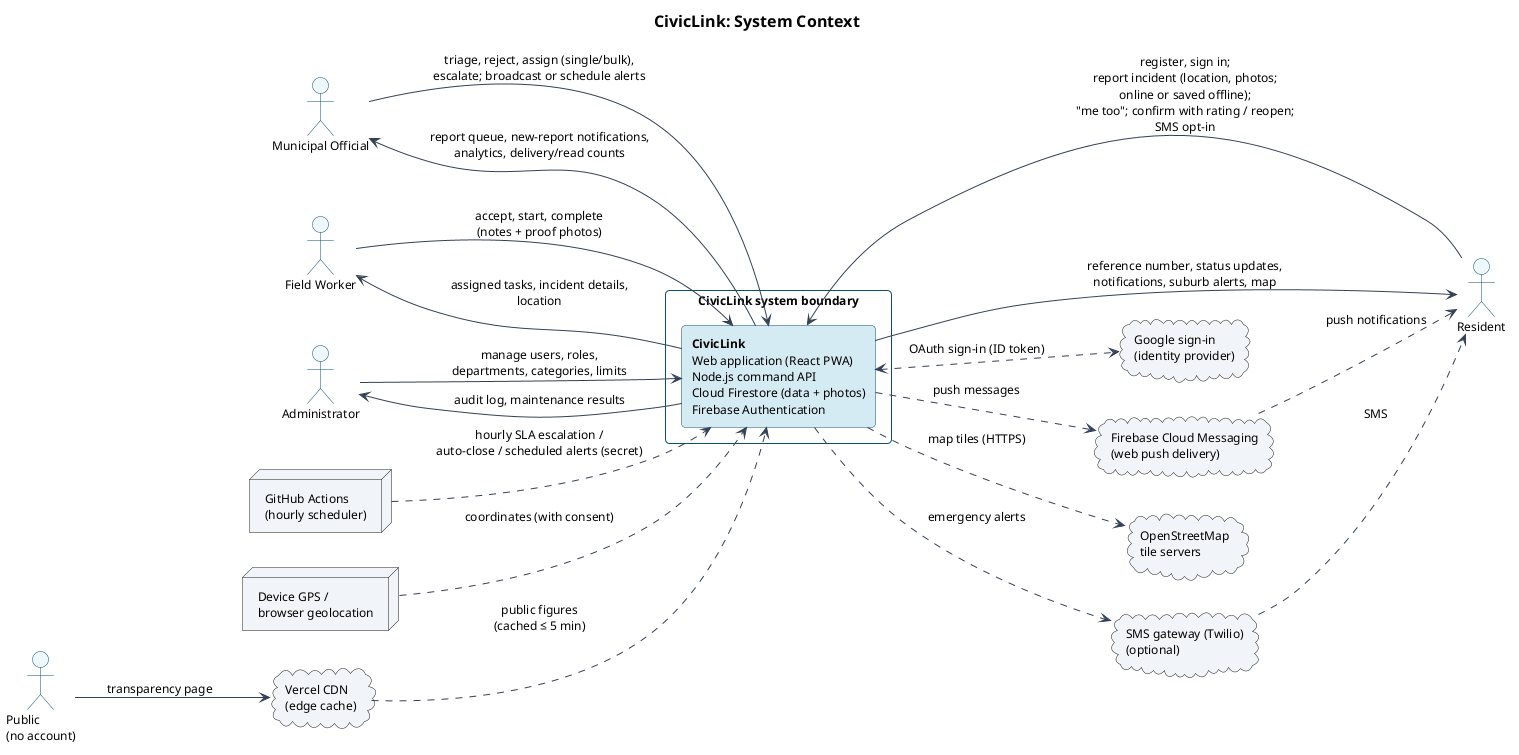

The diagram above was rendered by PlantUML. Its source (embedded in the PNG):
@startuml context
!include _style.iuml
title CivicLink: System Context
left to right direction

actor "Resident" as R
actor "Municipal Official" as O
actor "Field Worker" as W
actor "Administrator" as A
actor "Public\n(no account)" as P

rectangle "CivicLink system boundary" as SYS #ffffff {
  rectangle "**CivicLink**\nWeb application (React PWA)\nNode.js command API\nCloud Firestore (data + photos)\nFirebase Authentication" as C #d5ebf4
}

cloud "Google sign-in\n(identity provider)" as G #f1f5f9
cloud "Firebase Cloud Messaging\n(web push delivery)" as FCM #f1f5f9
cloud "OpenStreetMap\ntile servers" as OSM #f1f5f9
node "GitHub Actions\n(hourly scheduler)" as GHA #f1f5f9
node "Device GPS /\nbrowser geolocation" as GPS #f1f5f9
cloud "SMS gateway (Twilio)\n(optional)" as SMS #f1f5f9
cloud "Vercel CDN\n(edge cache)" as CDN #f1f5f9

R --> C : register, sign in;\nreport incident (location, photos;\nonline or saved offline);\n"me too"; confirm with rating / reopen;\nSMS opt-in
C --> R : reference number, status updates,\nnotifications, suburb alerts, map
O --> C : triage, reject, assign (single/bulk),\nescalate; broadcast or schedule alerts
C --> O : report queue, new-report notifications,\nanalytics, delivery/read counts
W --> C : accept, start, complete\n(notes + proof photos)
C --> W : assigned tasks, incident details,\nlocation
A --> C : manage users, roles,\ndepartments, categories, limits
C --> A : audit log, maintenance results
C <..> G : OAuth sign-in (ID token)
C ..> FCM : push messages
FCM ..> R : push notifications
C ..> OSM : map tiles (HTTPS)
GHA ..> C : hourly SLA escalation /\nauto-close / scheduled alerts (secret)
GPS ..> C : coordinates (with consent)
C ..> SMS : emergency alerts
SMS ..> R : SMS
P --> CDN : transparency page
CDN ..> C : public figures\n(cached ≤ 5 min)
@enduml